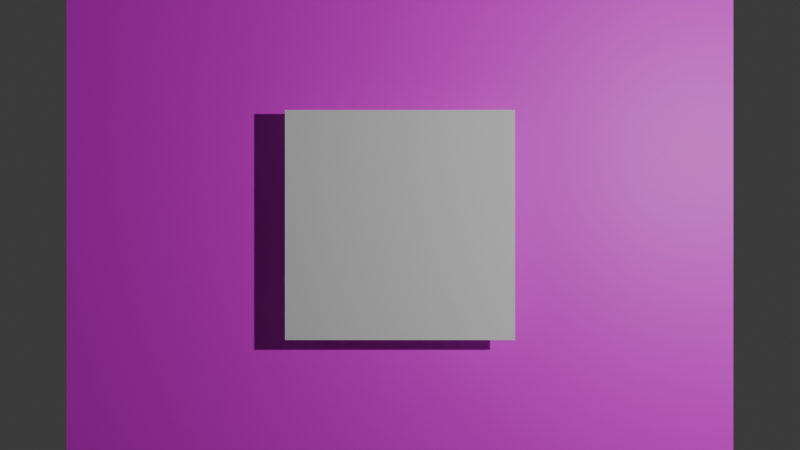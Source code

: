 # Source: target.blend  (saved by Blender 5.1.30; exported with 4.5.12 LTS)
import bpy
from mathutils import Matrix  # noqa: F401  (used for matrix-valued properties, if any)

bpy.ops.wm.read_factory_settings(use_empty=True)
scene = bpy.context.scene
scene.name = 'Scene'

# ---- collections
col_collection = bpy.data.collections.new('Collection'); scene.collection.children.link(col_collection)

# ---- images (referenced by path relative to the original .blend; pixels are not part of the script)
import os
ASSET_DIR = os.environ.get("B2B_ASSET_DIR", "")  # directory of the original .blend (textures are referenced by path, not embedded)
HERE = os.path.dirname(os.path.abspath(__file__))  # packed textures are extracted next to this script under _unpacked/

def load_image(name, relpath, width, height, colorspace="sRGB"):
    """Load a texture the original file referenced (path relative to the .blend, or extracted next to this script)."""
    p = next((c for c in (os.path.join(HERE, relpath), os.path.join(ASSET_DIR, relpath)) if relpath and os.path.exists(c)), "")
    if p:
        img = bpy.data.images.load(p, check_existing=True)
        img.name = name
    else:  # same state as the original file: an image datablock whose file is absent (Cycles renders it pink)
        img = bpy.data.images.new(name, width, height)
        img.source = "FILE"
        img.filepath = "//" + (relpath or name)
    img.colorspace_settings.name = colorspace
    return img
img_plane_base_color = load_image('Plane Base Color', 'missing.png', 1024, 1024, 'sRGB')

# ---- materials (node trees are filled in below, after node groups)
mat_material_001 = bpy.data.materials.new('Material.001')

# ---- material node trees
mat_material_001.use_nodes = True; mat_material_001.node_tree.nodes.clear()
_N = mat_material_001.node_tree.nodes; _L = mat_material_001.node_tree.links
n0 = _N.new('ShaderNodeBsdfPrincipled'); n0.name = 'Principled BSDF'; n0.location = (-200, 100)
n1 = _N.new('ShaderNodeOutputMaterial'); n1.name = 'Material Output'; n1.location = (200, 100)
n2 = _N.new('ShaderNodeTexImage'); n2.name = 'Image Texture'; n2.location = (-490, 75)
n2.image = img_plane_base_color
_L.new(n0.outputs[0], n1.inputs[0])
_L.new(n2.outputs[0], n0.inputs[0])
n1.is_active_output = True

# ---- world
world_world = bpy.data.worlds.new('World'); scene.world = world_world
world_world.use_nodes = True; world_world.node_tree.nodes.clear()
_N = world_world.node_tree.nodes; _L = world_world.node_tree.links
n0 = _N.new('ShaderNodeOutputWorld'); n0.name = 'World Output'; n0.location = (200, 100)
n1 = _N.new('ShaderNodeBackground'); n1.name = 'Background'; n1.location = (-200, 100)
n1.inputs[0].default_value = (0.05088, 0.05088, 0.05088, 1.0)
_L.new(n1.outputs[0], n0.inputs[0])
n0.is_active_output = True
world_world.color = (0.05088, 0.05088, 0.05088)
world_world.sun_shadow_jitter_overblur = 0.0

# ---- cameras
cam_camera = bpy.data.cameras.new('Camera')
cam_camera.clip_end = 100.0
cam_camera.ortho_scale = 7.314

# ---- lights
light_light = bpy.data.lights.new('Light', 'POINT')
light_light.energy = 1000.0
light_light.shadow_soft_size = 0.1

# ---- meshes
me_plane = bpy.data.meshes.new('Plane')
me_plane.from_pydata([(-1.0, -1.0, 0.0), (1.0, -1.0, 0.0), (-1.0, 1.0, 0.0), (1.0, 1.0, 0.0)], [], [(0, 1, 3, 2)])
_uv = me_plane.uv_layers.new(name='UVMap')
_uv.uv.foreach_set('vector', [0.0, 0.0, 1.0, 0.0, 1.0, 1.0, 0.0, 1.0])
_ca = me_plane.color_attributes.new('Color', 'FLOAT_COLOR', 'POINT')
_ca.data.foreach_set('color', [0.8313, 0.973, 0.9412, 1.0, 0.8313, 0.973, 0.9412, 1.0, 0.8313, 0.973, 0.9412, 1.0, 0.8313, 0.973, 0.9412, 1.0])
me_plane.materials.append(mat_material_001)
me_plane.update()
me_cube_001 = bpy.data.meshes.new('Cube.001')
me_cube_001.from_pydata([(-1.0, -1.0, -1.0), (-1.0, -1.0, 1.0), (-1.0, 1.0, -1.0), (-1.0, 1.0, 1.0), (1.0, -1.0, -1.0), (1.0, -1.0, 1.0), (1.0, 1.0, -1.0), (1.0, 1.0, 1.0)], [], [(0, 1, 3, 2), (2, 3, 7, 6), (6, 7, 5, 4), (4, 5, 1, 0), (2, 6, 4, 0), (7, 3, 1, 5)])
_uv = me_cube_001.uv_layers.new(name='UVMap')
_uv.uv.foreach_set('vector', [0.375, 0.0, 0.625, 0.0, 0.625, 0.25, 0.375, 0.25, 0.375, 0.25, 0.625, 0.25, 0.625, 0.5, 0.375, 0.5, 0.375, 0.5, 0.625, 0.5, 0.625, 0.75, 0.375, 0.75, 0.375, 0.75, 0.625, 0.75, 0.625, 1.0, 0.375, 1.0, 0.125, 0.5, 0.375, 0.5, 0.375, 0.75, 0.125, 0.75, 0.625, 0.5, 0.875, 0.5, 0.875, 0.75, 0.625, 0.75])
_ca = me_cube_001.color_attributes.new('Color', 'FLOAT_COLOR', 'POINT')
_ca.data.foreach_set('color', [0.0003522, 0.009708, 0.973, 1.0, 0.0003522, 0.009708, 0.973, 1.0, 0.0003522, 0.009708, 0.973, 1.0, 0.0003522, 0.009708, 0.973, 1.0, 0.0003522, 0.009708, 0.973, 1.0, 0.0003522, 0.009708, 0.973, 1.0, 0.0003522, 0.009708, 0.973, 1.0, 0.0003522, 0.009708, 0.973, 1.0])
me_cube_001.update()
me_plane_001 = bpy.data.meshes.new('Plane.001')
me_plane_001.from_pydata([(-1.0, -1.0, 0.0), (1.0, -1.0, 0.0), (-1.0, 1.0, 0.0), (1.0, 1.0, 0.0)], [], [(0, 1, 3, 2)])
_uv = me_plane_001.uv_layers.new(name='UVMap')
_uv.uv.foreach_set('vector', [0.0, 0.0, 1.0, 0.0, 1.0, 1.0, 0.0, 1.0])
_ca = me_plane_001.color_attributes.new('Color', 'FLOAT_COLOR', 'POINT')
_ca.data.foreach_set('color', [0.973, 0.000286, 0.000965, 1.0, 0.973, 0.000286, 0.000965, 1.0, 0.973, 0.000286, 0.000965, 1.0, 0.973, 0.000286, 0.000965, 1.0])
me_plane_001.update()

# ---- objects
ob_light = bpy.data.objects.new('Light', light_light)
ob_camera = bpy.data.objects.new('Camera', cam_camera)
ob_base = bpy.data.objects.new('base', me_plane)
ob_arrow = bpy.data.objects.new('arrow', me_cube_001)
ob_target = bpy.data.objects.new('target', me_plane_001)

# ---- transforms, parenting, visibility, modifiers, constraints
ob_light.location = (4.076, 1.005, 5.904)
ob_light.rotation_euler = (0.6503, 0.05522, 1.866)
ob_light.lock_rotations_4d = False
ob_light.empty_display_type = 'ARROWS'
ob_light.color = (0.0, 0.0, 0.0, 0.0)
ob_light.lineart.crease_threshold = 0.0
ob_camera.location = (0.0, 0.0, 10.0)
ob_camera.lock_rotations_4d = False
ob_camera.empty_display_type = 'ARROWS'
ob_camera.color = (0.0, 0.0, 0.0, 0.0)
ob_camera.display_type = 'WIRE'
ob_camera.lineart.crease_threshold = 0.0
ob_base.location = (0.0, 0.0, 0.0)
ob_base.scale = (3.0, 3.0, 1.0)
ob_arrow.location = (0.0, 17.14, 1.0)
ob_arrow.scale = (0.9, 0.9, 0.9)
ob_target.location = (0.0, 0.0, 0.3437)

# ---- collection membership
col_collection.objects.link(ob_light)
col_collection.objects.link(ob_camera)
col_collection.objects.link(ob_base)
col_collection.objects.link(ob_arrow)
col_collection.objects.link(ob_target)

# ---- scene / render settings (as saved in the file)
scene.camera = ob_camera
scene.frame_start = 1; scene.frame_end = 250; scene.frame_set(1)
scene.render.engine = 'BLENDER_EEVEE_NEXT'
scene.render.bake_bias = 0.0
scene.render.bake_samples = 0
scene.cycles.sampling_pattern = 'TABULATED_SOBOL'
scene.eevee.use_volume_custom_range = False
bpy.context.view_layer.update()
